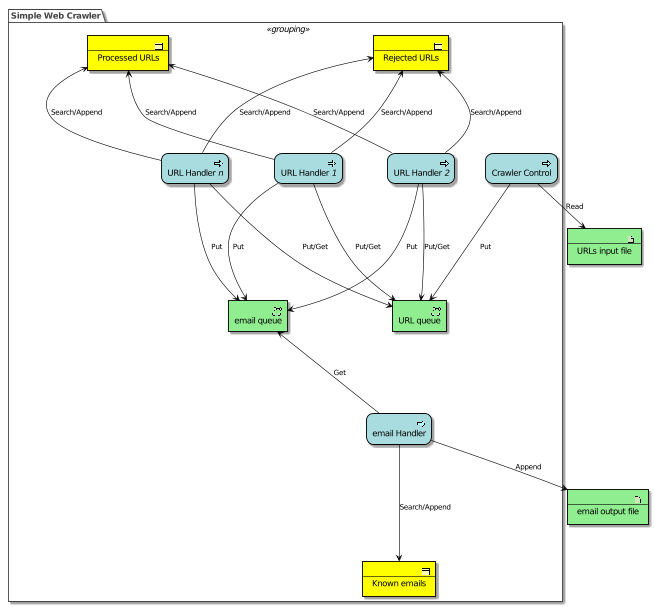

The diagram above was rendered by PlantUML. Its source (embedded in the PNG):
@startuml



skinparam defaultTextAlignment center
skinparam wrapWidth 400
skinparam maxMessageSize 150
skinparam StereotypeAlignment right

skinparam Arrow {
    Color #000000
    FontColor #000000
    FontSize 12
}
skinparam Folder<<grouping>> {
    Shadowing true
    StereotypeFontSize 0
    FontColor #444444
    BorderColor #444444
    BorderStyle dashed
}
skinparam Folder<<group>> {
    Shadowing true
    StereotypeFontSize 0
    FontColor #444444
    BackgroundColor lightgrey
}
skinparam rectangle<<boundary>> {
    Shadowing false
    StereotypeFontSize 0
    FontColor #444444
    BorderColor #444444
    BorderStyle dashed
}
skinparam node {
  StereotypeAlignment right
}
skinparam cloud {
  StereotypeAlignment right
}
skinparam frame {
  StereotypeAlignment right
}
skinparam archimate {
  StereotypeAlignment right
  RoundCorner<<strategy-capability>> 25
  RoundCorner<<strategy-course-of-action>> 25
  RoundCorner<<business-process>> 25
  RoundCorner<<business-function>> 25
  RoundCorner<<business-interaction>> 25
  RoundCorner<<business-event>> 25
  RoundCorner<<business-service>> 25
  RoundCorner<<application-function>> 25
  RoundCorner<<application-interaction>> 25
  RoundCorner<<application-process>> 25
  RoundCorner<<application-event>> 25
  RoundCorner<<application-service>> 25
  RoundCorner<<technology-function>> 25
  RoundCorner<<technology-process>> 25
  RoundCorner<<technology-interaction>> 25
  RoundCorner<<technology-event>> 25
  RoundCorner<<technology-infra-service>> 25
  RoundCorner<<implementation-workpackage>> 25
  RoundCorner<<implementation-event>> 25
  DiagonalCorner<<motivation-stakeholder>> 12
  DiagonalCorner<<motivation-driver>> 12
  DiagonalCorner<<motivation-assessment>> 12
  DiagonalCorner<<motivation-goal>> 12
  DiagonalCorner<<motivation-outcome>> 12
  DiagonalCorner<<motivation-principle>> 12
  DiagonalCorner<<motivation-requirement>> 12
  DiagonalCorner<<motivation-constraint>> 12
}
skinparam usecase {
  BorderColor #000000
}




























Folder "Simple Web Crawler" <<grouping>> as swc {
archimate #APPLICATION "Crawler Control" <<application-process>> as crawler
archimate #APPLICATION "URL Handler <I>1</I>" <<application-process>> as uh1
archimate #APPLICATION "URL Handler <I>2</I>" <<application-process>> as uh2
archimate #APPLICATION "URL Handler <I>n</I>" <<application-process>> as uhn
archimate #APPLICATION "email Handler" <<application-process>> as emailHandler

archimate #TECHNOLOGY "email queue" <<technology-network>> as emailQueue
archimate #TECHNOLOGY "URL queue" <<technology-network>> as urlQueue

archimate #BUSINESS "---\n Processed URLs" <<business-object>> as listOfprocessedUrls
archimate #BUSINESS "---\n Rejected URLs" <<business-object>> as listOfRejectedUrls
archimate #BUSINESS "---\n Known emails" <<business-object>> as listOfknownEmails

}

archimate #TECHNOLOGY "---\n URLs input file" <<technology-artifact>> as urlfile
archimate #TECHNOLOGY "---\n email output file" <<technology-artifact>> as emailfile

crawler --> urlQueue : "Put"
crawler --> urlfile : "Read"

uh1 --> urlQueue : "Put/Get"
uh2 --> urlQueue : "Put/Get"
uhn --> urlQueue : "Put/Get"
uh1 --> emailQueue : "Put"
uh2 --> emailQueue : "Put"
uhn --> emailQueue : "Put"

uh1 -UP-> listOfprocessedUrls : "Search/Append"
uh2 -UP-> listOfprocessedUrls : "Search/Append"
uhn -UP-> listOfprocessedUrls : "Search/Append"

uh1 -UP-> listOfRejectedUrls : "Search/Append"
uh2 -UP-> listOfRejectedUrls : "Search/Append"
uhn -UP-> listOfRejectedUrls : "Search/Append"

emailHandler -UP-> emailQueue : "Get"
emailHandler --> listOfknownEmails : "Search/Append"
emailHandler --> emailfile : "Append"

@enduml